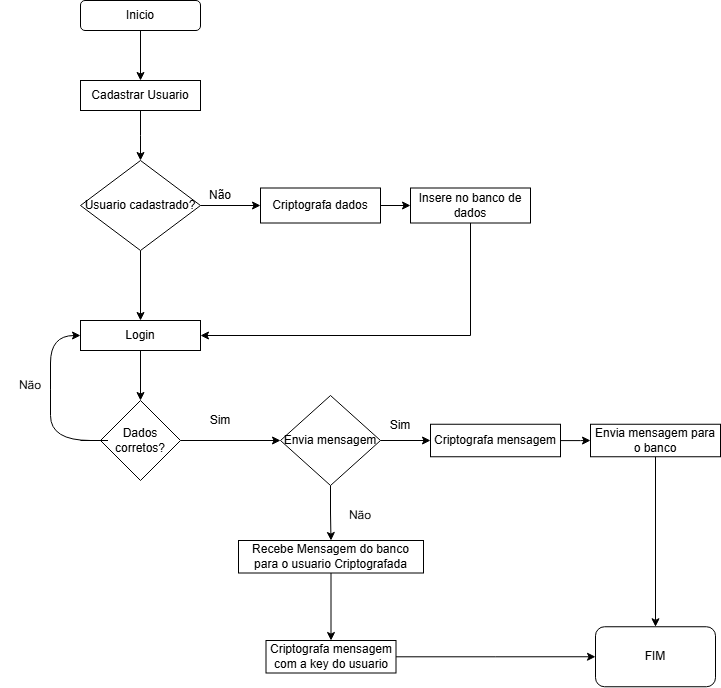

The diagram above was exported from draw.io. Its source (the exported page's mxGraphModel, read from the mxfile embedded in the PNG):
<mxGraphModel dx="1707" dy="460" grid="1" gridSize="10" guides="1" tooltips="1" connect="1" arrows="1" fold="1" page="1" pageScale="1" pageWidth="827" pageHeight="1169" background="#ffffff" math="0" shadow="0">
  <root>
    <mxCell id="0" />
    <mxCell id="1" parent="0" />
    <mxCell id="x2v6igAyzFSG_2g60zbp-16" style="edgeStyle=orthogonalEdgeStyle;rounded=0;orthogonalLoop=1;jettySize=auto;html=1;entryX=0.5;entryY=0;entryDx=0;entryDy=0;" edge="1" parent="1" source="x2v6igAyzFSG_2g60zbp-13" target="x2v6igAyzFSG_2g60zbp-15">
      <mxGeometry relative="1" as="geometry" />
    </mxCell>
    <mxCell id="x2v6igAyzFSG_2g60zbp-13" value="Inicio" style="rounded=1;whiteSpace=wrap;html=1;" vertex="1" parent="1">
      <mxGeometry x="70" y="180" width="120" height="30" as="geometry" />
    </mxCell>
    <mxCell id="x2v6igAyzFSG_2g60zbp-21" style="edgeStyle=orthogonalEdgeStyle;rounded=0;orthogonalLoop=1;jettySize=auto;html=1;entryX=0.5;entryY=0;entryDx=0;entryDy=0;" edge="1" parent="1" source="x2v6igAyzFSG_2g60zbp-15">
      <mxGeometry relative="1" as="geometry">
        <mxPoint x="130" y="340" as="targetPoint" />
      </mxGeometry>
    </mxCell>
    <mxCell id="x2v6igAyzFSG_2g60zbp-15" value="Cadastrar Usuario" style="rounded=0;whiteSpace=wrap;html=1;" vertex="1" parent="1">
      <mxGeometry x="70" y="260" width="120" height="30" as="geometry" />
    </mxCell>
    <mxCell id="x2v6igAyzFSG_2g60zbp-25" style="edgeStyle=orthogonalEdgeStyle;rounded=0;orthogonalLoop=1;jettySize=auto;html=1;entryX=0;entryY=0.5;entryDx=0;entryDy=0;" edge="1" parent="1" source="x2v6igAyzFSG_2g60zbp-22" target="x2v6igAyzFSG_2g60zbp-23">
      <mxGeometry relative="1" as="geometry" />
    </mxCell>
    <mxCell id="x2v6igAyzFSG_2g60zbp-32" style="edgeStyle=orthogonalEdgeStyle;rounded=0;orthogonalLoop=1;jettySize=auto;html=1;entryX=0.5;entryY=0;entryDx=0;entryDy=0;" edge="1" parent="1" source="x2v6igAyzFSG_2g60zbp-22" target="x2v6igAyzFSG_2g60zbp-27">
      <mxGeometry relative="1" as="geometry" />
    </mxCell>
    <mxCell id="x2v6igAyzFSG_2g60zbp-22" value="Usuario cadastrado?" style="rhombus;whiteSpace=wrap;html=1;" vertex="1" parent="1">
      <mxGeometry x="70" y="340" width="120" height="90" as="geometry" />
    </mxCell>
    <mxCell id="x2v6igAyzFSG_2g60zbp-28" style="edgeStyle=orthogonalEdgeStyle;rounded=0;orthogonalLoop=1;jettySize=auto;html=1;exitX=1;exitY=0.5;exitDx=0;exitDy=0;entryX=0;entryY=0.5;entryDx=0;entryDy=0;" edge="1" parent="1" source="x2v6igAyzFSG_2g60zbp-23" target="x2v6igAyzFSG_2g60zbp-24">
      <mxGeometry relative="1" as="geometry" />
    </mxCell>
    <mxCell id="x2v6igAyzFSG_2g60zbp-23" value="Criptografa dados" style="rounded=0;whiteSpace=wrap;html=1;" vertex="1" parent="1">
      <mxGeometry x="250" y="367.5" width="120" height="35" as="geometry" />
    </mxCell>
    <mxCell id="x2v6igAyzFSG_2g60zbp-31" style="edgeStyle=orthogonalEdgeStyle;rounded=0;orthogonalLoop=1;jettySize=auto;html=1;exitX=0.5;exitY=1;exitDx=0;exitDy=0;entryX=1;entryY=0.5;entryDx=0;entryDy=0;" edge="1" parent="1" source="x2v6igAyzFSG_2g60zbp-24" target="x2v6igAyzFSG_2g60zbp-27">
      <mxGeometry relative="1" as="geometry" />
    </mxCell>
    <mxCell id="x2v6igAyzFSG_2g60zbp-24" value="Insere no banco de dados" style="rounded=0;whiteSpace=wrap;html=1;" vertex="1" parent="1">
      <mxGeometry x="400" y="367.5" width="120" height="35" as="geometry" />
    </mxCell>
    <mxCell id="x2v6igAyzFSG_2g60zbp-26" value="Não" style="text;html=1;align=center;verticalAlign=middle;whiteSpace=wrap;rounded=0;" vertex="1" parent="1">
      <mxGeometry x="180" y="360" width="60" height="30" as="geometry" />
    </mxCell>
    <mxCell id="x2v6igAyzFSG_2g60zbp-34" style="edgeStyle=orthogonalEdgeStyle;rounded=0;orthogonalLoop=1;jettySize=auto;html=1;entryX=0.5;entryY=0;entryDx=0;entryDy=0;" edge="1" parent="1" source="x2v6igAyzFSG_2g60zbp-27" target="x2v6igAyzFSG_2g60zbp-33">
      <mxGeometry relative="1" as="geometry" />
    </mxCell>
    <mxCell id="x2v6igAyzFSG_2g60zbp-27" value="Login" style="rounded=0;whiteSpace=wrap;html=1;" vertex="1" parent="1">
      <mxGeometry x="70" y="500" width="120" height="30" as="geometry" />
    </mxCell>
    <mxCell id="x2v6igAyzFSG_2g60zbp-51" style="edgeStyle=orthogonalEdgeStyle;rounded=0;orthogonalLoop=1;jettySize=auto;html=1;entryX=0;entryY=0.5;entryDx=0;entryDy=0;" edge="1" parent="1" source="x2v6igAyzFSG_2g60zbp-33" target="x2v6igAyzFSG_2g60zbp-46">
      <mxGeometry relative="1" as="geometry" />
    </mxCell>
    <mxCell id="x2v6igAyzFSG_2g60zbp-33" value="Dados corretos?" style="rhombus;whiteSpace=wrap;html=1;" vertex="1" parent="1">
      <mxGeometry x="90" y="580" width="80" height="80" as="geometry" />
    </mxCell>
    <mxCell id="x2v6igAyzFSG_2g60zbp-37" value="" style="curved=1;endArrow=classic;html=1;rounded=0;entryX=0;entryY=0.5;entryDx=0;entryDy=0;" edge="1" parent="1" target="x2v6igAyzFSG_2g60zbp-27">
      <mxGeometry width="50" height="50" relative="1" as="geometry">
        <mxPoint x="70" y="620" as="sourcePoint" />
        <mxPoint x="120" y="570" as="targetPoint" />
        <Array as="points">
          <mxPoint x="120" y="620" />
          <mxPoint x="40" y="620" />
          <mxPoint x="40" y="570" />
          <mxPoint x="40" y="515" />
        </Array>
      </mxGeometry>
    </mxCell>
    <mxCell id="x2v6igAyzFSG_2g60zbp-38" value="Não" style="text;html=1;align=center;verticalAlign=middle;whiteSpace=wrap;rounded=0;rotation=1;" vertex="1" parent="1">
      <mxGeometry x="-10" y="550" width="60" height="30" as="geometry" />
    </mxCell>
    <mxCell id="x2v6igAyzFSG_2g60zbp-45" style="edgeStyle=orthogonalEdgeStyle;rounded=0;orthogonalLoop=1;jettySize=auto;html=1;entryX=0;entryY=0.5;entryDx=0;entryDy=0;" edge="1" parent="1" source="x2v6igAyzFSG_2g60zbp-40" target="x2v6igAyzFSG_2g60zbp-43">
      <mxGeometry relative="1" as="geometry" />
    </mxCell>
    <mxCell id="x2v6igAyzFSG_2g60zbp-40" value="Criptografa mensagem" style="rounded=0;whiteSpace=wrap;html=1;" vertex="1" parent="1">
      <mxGeometry x="420" y="603.75" width="130" height="32.5" as="geometry" />
    </mxCell>
    <mxCell id="x2v6igAyzFSG_2g60zbp-42" value="Sim" style="text;html=1;align=center;verticalAlign=middle;whiteSpace=wrap;rounded=0;" vertex="1" parent="1">
      <mxGeometry x="180" y="585" width="60" height="30" as="geometry" />
    </mxCell>
    <mxCell id="x2v6igAyzFSG_2g60zbp-68" style="edgeStyle=orthogonalEdgeStyle;rounded=0;orthogonalLoop=1;jettySize=auto;html=1;entryX=0.5;entryY=0;entryDx=0;entryDy=0;" edge="1" parent="1" source="x2v6igAyzFSG_2g60zbp-43" target="x2v6igAyzFSG_2g60zbp-67">
      <mxGeometry relative="1" as="geometry" />
    </mxCell>
    <mxCell id="x2v6igAyzFSG_2g60zbp-43" value="Envia mensagem para o banco" style="rounded=0;whiteSpace=wrap;html=1;" vertex="1" parent="1">
      <mxGeometry x="580" y="603.75" width="130" height="32.5" as="geometry" />
    </mxCell>
    <mxCell id="x2v6igAyzFSG_2g60zbp-52" style="edgeStyle=orthogonalEdgeStyle;rounded=0;orthogonalLoop=1;jettySize=auto;html=1;entryX=0;entryY=0.5;entryDx=0;entryDy=0;" edge="1" parent="1" source="x2v6igAyzFSG_2g60zbp-46" target="x2v6igAyzFSG_2g60zbp-40">
      <mxGeometry relative="1" as="geometry" />
    </mxCell>
    <mxCell id="x2v6igAyzFSG_2g60zbp-63" style="edgeStyle=orthogonalEdgeStyle;rounded=0;orthogonalLoop=1;jettySize=auto;html=1;entryX=0.5;entryY=0;entryDx=0;entryDy=0;" edge="1" parent="1" source="x2v6igAyzFSG_2g60zbp-46" target="x2v6igAyzFSG_2g60zbp-54">
      <mxGeometry relative="1" as="geometry" />
    </mxCell>
    <mxCell id="x2v6igAyzFSG_2g60zbp-46" value="Envia mensagem" style="rhombus;whiteSpace=wrap;html=1;" vertex="1" parent="1">
      <mxGeometry x="270" y="575" width="100" height="90" as="geometry" />
    </mxCell>
    <mxCell id="x2v6igAyzFSG_2g60zbp-53" value="Sim" style="text;html=1;align=center;verticalAlign=middle;whiteSpace=wrap;rounded=0;" vertex="1" parent="1">
      <mxGeometry x="360" y="590" width="60" height="30" as="geometry" />
    </mxCell>
    <mxCell id="x2v6igAyzFSG_2g60zbp-66" style="edgeStyle=orthogonalEdgeStyle;rounded=0;orthogonalLoop=1;jettySize=auto;html=1;entryX=0.5;entryY=0;entryDx=0;entryDy=0;" edge="1" parent="1" source="x2v6igAyzFSG_2g60zbp-54" target="x2v6igAyzFSG_2g60zbp-65">
      <mxGeometry relative="1" as="geometry" />
    </mxCell>
    <mxCell id="x2v6igAyzFSG_2g60zbp-54" value="Recebe Mensagem do banco para o usuario Criptografada" style="rounded=0;whiteSpace=wrap;html=1;" vertex="1" parent="1">
      <mxGeometry x="228" y="720" width="185" height="32.5" as="geometry" />
    </mxCell>
    <mxCell id="x2v6igAyzFSG_2g60zbp-62" value="Não" style="text;html=1;align=center;verticalAlign=middle;whiteSpace=wrap;rounded=0;rotation=1;" vertex="1" parent="1">
      <mxGeometry x="320" y="680" width="60" height="30" as="geometry" />
    </mxCell>
    <mxCell id="x2v6igAyzFSG_2g60zbp-69" style="edgeStyle=orthogonalEdgeStyle;rounded=0;orthogonalLoop=1;jettySize=auto;html=1;entryX=0;entryY=0.5;entryDx=0;entryDy=0;" edge="1" parent="1" source="x2v6igAyzFSG_2g60zbp-65" target="x2v6igAyzFSG_2g60zbp-67">
      <mxGeometry relative="1" as="geometry" />
    </mxCell>
    <mxCell id="x2v6igAyzFSG_2g60zbp-65" value="Criptografa mensagem com a key do usuario" style="rounded=0;whiteSpace=wrap;html=1;" vertex="1" parent="1">
      <mxGeometry x="255.5" y="820" width="130" height="32.5" as="geometry" />
    </mxCell>
    <mxCell id="x2v6igAyzFSG_2g60zbp-67" value="FIM" style="rounded=1;whiteSpace=wrap;html=1;" vertex="1" parent="1">
      <mxGeometry x="585" y="806.25" width="120" height="60" as="geometry" />
    </mxCell>
  </root>
</mxGraphModel>